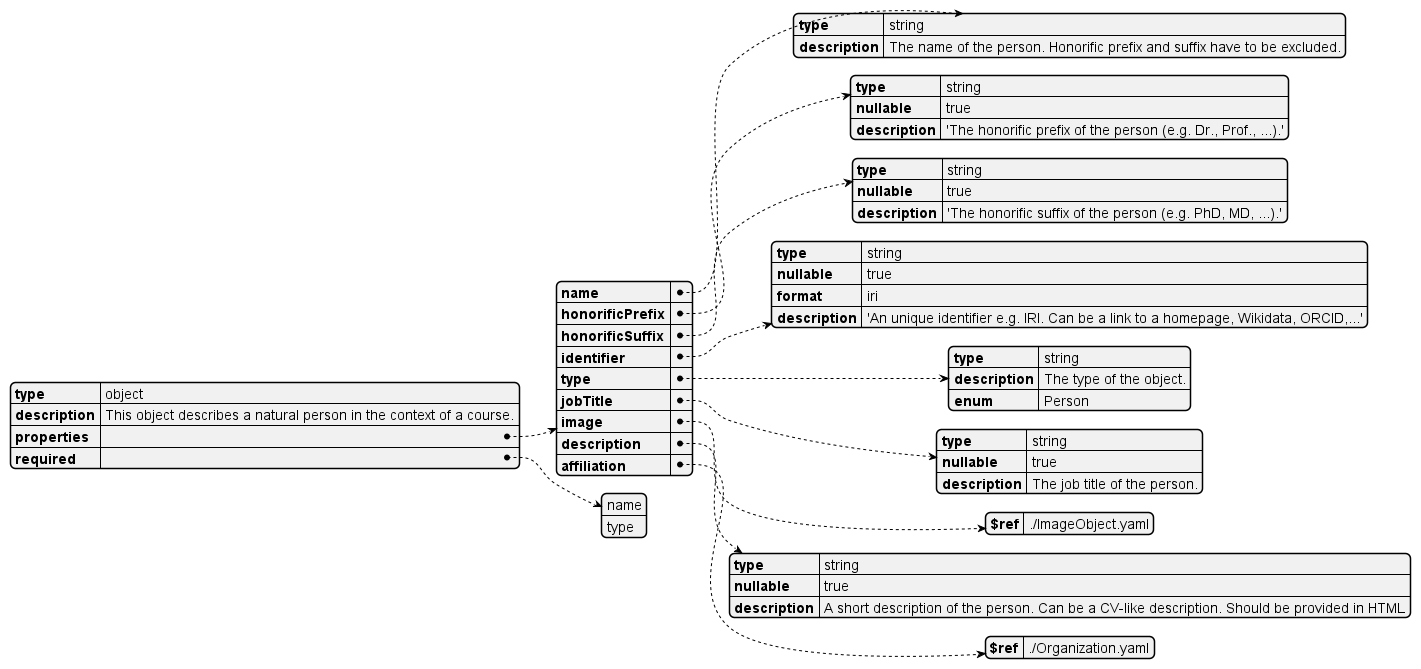

The diagram above was rendered by PlantUML. Its source (embedded in the PNG):
@startyaml

type: object
description: This object describes a natural person in the context of a course.
properties:
	name:
		type: string
		description: The name of the person. Honorific prefix and suffix have to be excluded.
	honorificPrefix:
		type: string
		nullable: true
		description: 'The honorific prefix of the person (e.g. Dr., Prof., ...).'
	honorificSuffix:
		type: string
		nullable: true
		description: 'The honorific suffix of the person (e.g. PhD, MD, ...).'
	identifier:
		type: string
		nullable: true
		format: iri
		description: 'An unique identifier e.g. IRI. Can be a link to a homepage, Wikidata, ORCID,...'
	type:
		type: string
		description: The type of the object.
		enum: "Person"
	jobTitle:
		type: string
		nullable: true
		description: The job title of the person.
	image:
		$ref: ./ImageObject.yaml
	description:
		type: string
		nullable: true
		description: A short description of the person. Can be a CV-like description. Should be provided in HTML
	affiliation:
		$ref: ./Organization.yaml
required:
- name
- type

@endyaml